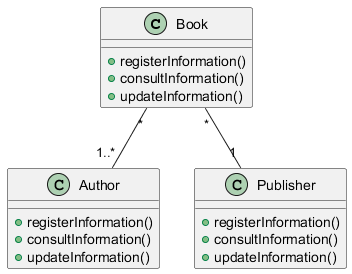

The diagram above was rendered by PlantUML. Its source (embedded in the PNG):
@startuml
class Book {
    + registerInformation()
    + consultInformation()
    + updateInformation()
}

class Author {
    + registerInformation()
    + consultInformation()
    + updateInformation()
}

class Publisher {
    + registerInformation()
    + consultInformation()
    + updateInformation()
}

Book "*" -- "1..*" Author
Book "*" -- "1" Publisher
@enduml